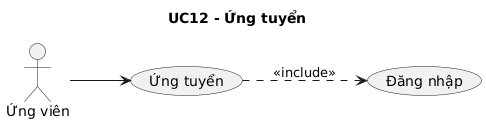

The diagram above was rendered by PlantUML. Its source (embedded in the PNG):
@startuml
skinparam shadowing false
left to right direction
title UC12 - Ứng tuyển
actor "Ứng viên" as ACTOR_1
usecase "Ứng tuyển" as UC_MAIN
ACTOR_1 --> UC_MAIN
usecase "Đăng nhập" as UC_LOGIN
UC_MAIN ..> UC_LOGIN : <<include>>
@enduml